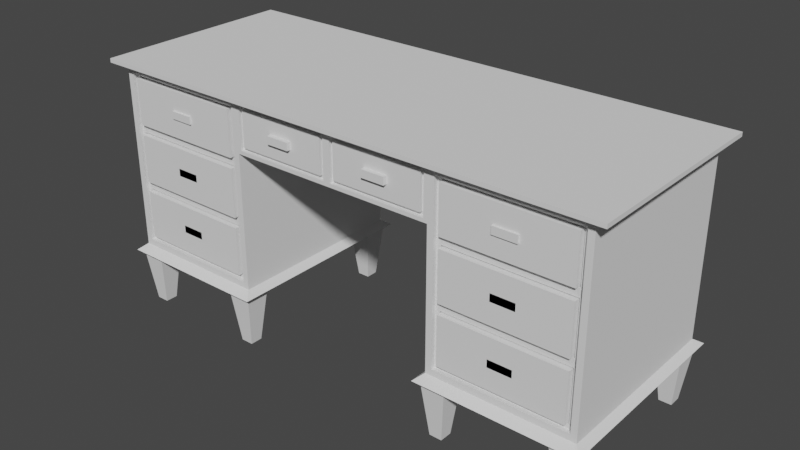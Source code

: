 # Source: Escrivaninha.blend  (saved by Blender 2.91.10; exported with 4.5.12 LTS)
import bpy
from mathutils import Matrix  # noqa: F401  (used for matrix-valued properties, if any)

bpy.ops.wm.read_factory_settings(use_empty=True)
scene = bpy.context.scene
scene.name = 'Scene'

# ---- collections
col_collection = bpy.data.collections.new('Collection'); scene.collection.children.link(col_collection)

# ---- world
world_world = bpy.data.worlds.new('World'); scene.world = world_world
world_world.use_nodes = True; world_world.node_tree.nodes.clear()
_N = world_world.node_tree.nodes; _L = world_world.node_tree.links
n0 = _N.new('ShaderNodeOutputWorld'); n0.name = 'World Output'; n0.location = (300, 300)
n1 = _N.new('ShaderNodeBackground'); n1.name = 'Background'; n1.location = (10, 300)
n1.inputs[0].default_value = (0.05088, 0.05088, 0.05088, 1.0)
_L.new(n1.outputs[0], n0.inputs[0])
n0.is_active_output = True
world_world.color = (0.05088, 0.05088, 0.05088)
world_world.use_sun_shadow = False
world_world.sun_shadow_jitter_overblur = 0.0

# ---- meshes
me_cube_001 = bpy.data.meshes.new('Cube.001')
me_cube_001.from_pydata([(-3.901, -1.0, 3.0), (-3.901, -1.0, 3.901), (-4.0, 2.0, 3.0), (-4.0, 2.0, 4.0), (0.0, -1.0, 3.2), (0.0, -1.0, 4.0), (0.0, 2.0, 3.2), (0.0, 2.0, 4.0), (-1.68, 2.0, 3.2), (-1.68, 2.0, 4.0), (-1.779, -1.0, 3.0), (-1.779, -1.0, 3.901), (-3.901, -1.0, 1.099), (-4.0, 2.0, 1.0), (-1.68, 2.0, 1.0), (-1.779, -1.0, 1.099), (-4.116, 2.15, 0.9), (-4.116, -1.15, 0.9), (-1.564, 2.15, 0.9), (-1.564, -1.15, 0.9), (-4.0, -1.0, 3.0), (-4.0, -1.0, 4.0), (-1.68, -1.0, 4.0), (-1.68, -1.0, 3.2), (-4.0, -1.0, 1.0), (-1.68, -1.0, 1.0), (-3.901, -0.9304, 3.0), (-1.779, -0.9304, 3.0), (-3.901, -0.9304, 3.901), (-1.779, -0.9304, 3.901), (-3.901, -0.9304, 1.099), (-1.779, -0.9304, 1.099), (-1.68, 2.0, 2.0), (-4.0, 2.0, 2.0), (-4.0, -1.0, 2.0), (-1.68, -1.0, 2.0), (-3.901, -1.0, 2.05), (-1.779, -1.0, 2.05), (-3.901, -0.9304, 2.05), (-1.779, -0.9304, 2.05), (-1.844, -0.9304, 3.065), (-1.844, -0.9304, 3.836), (-3.836, -0.9304, 3.836), (-3.836, -0.9304, 3.065), (-1.844, -0.9304, 1.985), (-3.836, -0.9304, 1.985), (-3.836, -0.9304, 1.164), (-1.844, -0.9304, 1.164), (-1.844, -0.9304, 2.935), (-3.836, -0.9304, 2.935), (-3.836, -0.9304, 2.115), (-1.844, -0.9304, 2.115), (-1.844, -0.8922, 3.836), (-1.844, -0.8922, 3.065), (-3.836, -0.8922, 3.065), (-3.836, -0.8922, 3.836), (-3.836, -0.8922, 1.985), (-1.844, -0.8922, 1.985), (-1.844, -0.8922, 1.164), (-3.836, -0.8922, 1.164), (-3.836, -0.8922, 2.935), (-1.844, -0.8922, 2.935), (-1.844, -0.8922, 2.115), (-3.836, -0.8922, 2.115), (-1.862, -0.8922, 3.084), (-1.862, -0.8922, 3.817), (-3.817, -0.8922, 3.817), (-3.817, -0.8922, 3.084), (-1.862, -0.8922, 1.966), (-3.817, -0.8922, 1.966), (-3.817, -0.8922, 1.183), (-1.862, -0.8922, 1.183), (-1.862, -0.8922, 2.916), (-3.817, -0.8922, 2.916), (-3.817, -0.8922, 2.133), (-1.862, -0.8922, 2.133), (-1.862, -1.003, 3.817), (-1.862, -1.003, 3.084), (-3.817, -1.003, 3.084), (-3.817, -1.003, 3.817), (-3.817, -1.003, 1.966), (-1.862, -1.003, 1.966), (-1.862, -1.003, 1.183), (-3.817, -1.003, 1.183), (-3.817, -1.003, 2.916), (-1.862, -1.003, 2.916), (-1.862, -1.003, 2.133), (-3.817, -1.003, 2.133), (-0.05816, -1.0, 3.258), (-0.05816, -1.0, 3.942), (-1.622, -1.0, 3.942), (-1.622, -1.0, 3.258), (-0.05816, -0.945, 3.942), (-0.05816, -0.945, 3.258), (-1.622, -0.945, 3.258), (-1.622, -0.945, 3.942), (-0.1158, -0.945, 3.316), (-0.1158, -0.945, 3.884), (-1.564, -0.945, 3.884), (-1.564, -0.945, 3.316), (-0.1158, -0.9948, 3.884), (-0.1158, -0.9948, 3.316), (-1.564, -0.9948, 3.316), (-1.564, -0.9948, 3.884), (-4.211, -1.15, 4.021), (-4.211, 2.15, 4.021), (-1.658, 2.15, 4.021), (0.0, 2.15, 4.021), (0.0, -1.15, 4.021), (-1.658, -1.15, 4.021), (-4.211, -1.15, 4.086), (-4.211, 2.15, 4.086), (-1.658, 2.15, 4.086), (0.0, 2.15, 4.086), (0.0, -1.15, 4.086), (-1.658, -1.15, 4.086), (-3.029, -1.032, 3.39), (-3.029, -1.032, 3.51), (-3.029, -0.9028, 3.39), (-3.029, -0.9028, 3.51), (-2.651, -1.032, 3.39), (-2.651, -1.032, 3.51), (-2.651, -0.9028, 3.39), (-2.651, -0.9028, 3.51), (-3.029, -1.003, 2.465), (-3.029, -1.003, 2.585), (-3.029, -0.9028, 2.39), (-3.029, -0.9028, 2.51), (-2.651, -1.003, 2.465), (-2.651, -1.003, 2.585), (-2.651, -0.9028, 2.39), (-2.651, -0.9028, 2.51), (-3.029, -1.003, 1.514), (-3.029, -1.003, 1.634), (-3.029, -0.9028, 1.39), (-3.029, -0.9028, 1.51), (-2.651, -1.003, 1.514), (-2.651, -1.003, 1.634), (-2.651, -0.9028, 1.39), (-2.651, -0.9028, 1.51), (-1.029, -1.059, 3.54), (-1.029, -1.059, 3.66), (-1.029, -0.9304, 3.54), (-1.029, -0.9304, 3.66), (-0.6508, -1.059, 3.54), (-0.6508, -1.059, 3.66), (-0.6508, -0.9304, 3.54), (-0.6508, -0.9304, 3.66), (-3.94, -0.9621, 5.96e-08), (-4.04, -1.062, 0.9), (-3.94, -0.7621, 5.96e-08), (-4.04, -0.6621, 0.9), (-3.74, -0.9621, 5.96e-08), (-3.64, -1.062, 0.9), (-3.74, -0.7621, 5.96e-08), (-3.64, -0.6621, 0.9), (-1.94, -0.9621, 5.96e-08), (-2.04, -1.062, 0.9), (-1.94, -0.7621, 5.96e-08), (-2.04, -0.6621, 0.9), (-1.74, -0.9621, 5.96e-08), (-1.64, -1.062, 0.9), (-1.74, -0.7621, 5.96e-08), (-1.64, -0.6621, 0.9), (-3.94, 1.738, 5.96e-08), (-4.04, 1.638, 0.9), (-3.94, 1.938, 5.96e-08), (-4.04, 2.038, 0.9), (-3.74, 1.738, 5.96e-08), (-3.64, 1.638, 0.9), (-3.74, 1.938, 5.96e-08), (-3.64, 2.038, 0.9), (-1.94, 1.738, 5.96e-08), (-2.04, 1.638, 0.9), (-1.94, 1.938, 5.96e-08), (-2.04, 2.038, 0.9), (-1.74, 1.738, 5.96e-08), (-1.64, 1.638, 0.9), (-1.74, 1.938, 5.96e-08), (-1.64, 2.038, 0.9)], [], [(20, 21, 3, 2), (8, 9, 7, 6), (6, 7, 5, 4), (12, 15, 31, 30), (8, 6, 4, 23), (5, 7, 107, 108), (7, 9, 106, 107), (33, 32, 14, 13), (90, 91, 94, 95), (2, 3, 9, 8), (24, 13, 16, 17), (34, 33, 13, 24), (37, 10, 27, 39), (32, 35, 25, 14), (16, 18, 19, 17), (14, 25, 19, 18), (13, 14, 18, 16), (25, 24, 17, 19), (0, 1, 21, 20), (1, 11, 22, 21), (11, 10, 23, 22), (15, 12, 24, 25), (36, 0, 20, 34), (37, 15, 25, 35), (43, 40, 53, 54), (49, 50, 63, 60), (11, 1, 28, 29), (36, 12, 30, 38), (10, 11, 29, 27), (1, 0, 26, 28), (0, 36, 38, 26), (46, 47, 58, 59), (10, 37, 35, 23), (12, 36, 34, 24), (8, 23, 35, 32), (15, 37, 39, 31), (20, 2, 33, 34), (2, 8, 32, 33), (27, 29, 41, 40), (29, 28, 42, 41), (28, 26, 43, 42), (26, 27, 40, 43), (39, 38, 45, 44), (38, 30, 46, 45), (30, 31, 47, 46), (31, 39, 44, 47), (27, 26, 49, 48), (26, 38, 50, 49), (38, 39, 51, 50), (39, 27, 48, 51), (71, 68, 81, 82), (65, 66, 79, 76), (74, 75, 86, 87), (44, 45, 56, 57), (50, 51, 62, 63), (41, 42, 55, 52), (47, 44, 57, 58), (48, 49, 60, 61), (42, 43, 54, 55), (45, 46, 59, 56), (51, 48, 61, 62), (40, 41, 52, 53), (53, 52, 65, 64), (52, 55, 66, 65), (55, 54, 67, 66), (54, 53, 64, 67), (57, 56, 69, 68), (56, 59, 70, 69), (59, 58, 71, 70), (58, 57, 68, 71), (61, 60, 73, 72), (60, 63, 74, 73), (63, 62, 75, 74), (62, 61, 72, 75), (77, 76, 79, 78), (81, 80, 83, 82), (85, 84, 87, 86), (72, 73, 84, 85), (66, 67, 78, 79), (69, 70, 83, 80), (75, 72, 85, 86), (64, 65, 76, 77), (70, 71, 82, 83), (73, 74, 87, 84), (67, 64, 77, 78), (68, 69, 80, 81), (4, 5, 89, 88), (5, 22, 90, 89), (22, 23, 91, 90), (23, 4, 88, 91), (96, 97, 100, 101), (91, 88, 93, 94), (89, 90, 95, 92), (88, 89, 92, 93), (93, 92, 97, 96), (92, 95, 98, 97), (95, 94, 99, 98), (94, 93, 96, 99), (101, 100, 103, 102), (98, 99, 102, 103), (99, 96, 101, 102), (97, 98, 103, 100), (108, 107, 113, 114), (106, 105, 111, 112), (22, 5, 108, 109), (9, 3, 105, 106), (3, 21, 104, 105), (21, 22, 109, 104), (112, 111, 110, 115), (113, 112, 115, 114), (105, 104, 110, 111), (109, 108, 114, 115), (104, 109, 115, 110), (107, 106, 112, 113), (116, 117, 119, 118), (118, 119, 123, 122), (122, 123, 121, 120), (120, 121, 117, 116), (118, 122, 120, 116), (123, 119, 117, 121), (124, 125, 127, 126), (126, 127, 131, 130), (130, 131, 129, 128), (128, 129, 125, 124), (126, 130, 128, 124), (131, 127, 125, 129), (132, 133, 135, 134), (134, 135, 139, 138), (138, 139, 137, 136), (136, 137, 133, 132), (134, 138, 136, 132), (139, 135, 133, 137), (140, 141, 143, 142), (142, 143, 147, 146), (146, 147, 145, 144), (144, 145, 141, 140), (142, 146, 144, 140), (147, 143, 141, 145), (148, 149, 151, 150), (150, 151, 155, 154), (154, 155, 153, 152), (152, 153, 149, 148), (150, 154, 152, 148), (155, 151, 149, 153), (156, 157, 159, 158), (158, 159, 163, 162), (162, 163, 161, 160), (160, 161, 157, 156), (158, 162, 160, 156), (163, 159, 157, 161), (164, 165, 167, 166), (166, 167, 171, 170), (170, 171, 169, 168), (168, 169, 165, 164), (166, 170, 168, 164), (171, 167, 165, 169), (172, 173, 175, 174), (174, 175, 179, 178), (178, 179, 177, 176), (176, 177, 173, 172), (174, 178, 176, 172), (179, 175, 173, 177)])
_uv = me_cube_001.uv_layers.new(name='UVMap')
_uv.uv.foreach_set('vector', [0.375, 0.0, 0.625, 0.0, 0.625, 0.25, 0.375, 0.25, 0.375, 0.4434, 0.625, 0.4434, 0.625, 0.5, 0.375, 0.5, 0.375, 0.5, 0.625, 0.5, 0.625, 0.75, 0.375, 0.75, 0.375, 0.9917, 0.375, 0.8149, 0.375, 0.8149, 0.375, 0.9917, 0.3184, 0.5, 0.375, 0.5, 0.375, 0.75, 0.3184, 0.75, 0.625, 0.75, 0.625, 0.5, 0.625, 0.5, 0.625, 0.75, 0.625, 0.5, 0.625, 0.4434, 0.625, 0.4434, 0.625, 0.5, 0.375, 0.25, 0.375, 0.4434, 0.375, 0.4434, 0.375, 0.25, 0.6068, 0.8047, 0.3932, 0.8047, 0.3932, 0.8047, 0.6068, 0.8047, 0.375, 0.25, 0.625, 0.25, 0.625, 0.4434, 0.375, 0.4434, 0.375, 0.0, 0.375, 0.25, 0.375, 0.25, 0.375, 0.0, 0.375, 0.0, 0.375, 0.25, 0.375, 0.25, 0.375, 0.0, 0.375, 0.8149, 0.375, 0.8149, 0.375, 0.8149, 0.375, 0.8149, 0.3184, 0.5, 0.3184, 0.75, 0.3184, 0.75, 0.3184, 0.5, 0.125, 0.5, 0.3184, 0.5, 0.3184, 0.75, 0.125, 0.75, 0.3184, 0.5, 0.3184, 0.75, 0.3184, 0.75, 0.3184, 0.5, 0.375, 0.25, 0.375, 0.4434, 0.375, 0.4434, 0.375, 0.25, 0.375, 0.8066, 0.375, 1.0, 0.375, 1.0, 0.375, 0.8066, 0.375, 0.9917, 0.6002, 0.9917, 0.625, 1.0, 0.375, 1.0, 0.6002, 0.9917, 0.6002, 0.8149, 0.625, 0.8066, 0.625, 1.0, 0.6002, 0.8149, 0.375, 0.8149, 0.375, 0.8066, 0.625, 0.8066, 0.375, 0.8149, 0.375, 0.9917, 0.375, 1.0, 0.375, 0.8066, 0.375, 0.9917, 0.375, 0.9917, 0.375, 1.0, 0.375, 1.0, 0.375, 0.8149, 0.375, 0.8149, 0.375, 0.8066, 0.375, 0.8066, 0.3913, 0.9863, 0.3913, 0.8203, 0.3913, 0.8203, 0.3913, 0.9863, 0.375, 0.9863, 0.375, 0.9863, 0.375, 0.9863, 0.375, 0.9863, 0.6002, 0.8149, 0.6002, 0.9917, 0.6002, 0.9917, 0.6002, 0.8149, 0.375, 0.9917, 0.375, 0.9917, 0.375, 0.9917, 0.375, 0.9917, 0.375, 0.8149, 0.6002, 0.8149, 0.6002, 0.8149, 0.375, 0.8149, 0.6002, 0.9917, 0.375, 0.9917, 0.375, 0.9917, 0.6002, 0.9917, 0.375, 0.9917, 0.375, 0.9917, 0.375, 0.9917, 0.375, 0.9917, 0.375, 0.9863, 0.375, 0.8203, 0.375, 0.8203, 0.375, 0.9863, 0.375, 0.8149, 0.375, 0.8149, 0.375, 0.8066, 0.375, 0.8066, 0.375, 0.9917, 0.375, 0.9917, 0.375, 1.0, 0.375, 1.0, 0.3184, 0.5, 0.3184, 0.75, 0.3184, 0.75, 0.3184, 0.5, 0.375, 0.8149, 0.375, 0.8149, 0.375, 0.8149, 0.375, 0.8149, 0.375, 0.0, 0.375, 0.25, 0.375, 0.25, 0.375, 0.0, 0.375, 0.25, 0.375, 0.4434, 0.375, 0.4434, 0.375, 0.25, 0.375, 0.8149, 0.6002, 0.8149, 0.584, 0.8203, 0.3913, 0.8203, 0.6002, 0.8149, 0.6002, 0.9917, 0.584, 0.9863, 0.584, 0.8203, 0.6002, 0.9917, 0.375, 0.9917, 0.3913, 0.9863, 0.584, 0.9863, 0.375, 0.9917, 0.375, 0.8149, 0.3913, 0.8203, 0.3913, 0.9863, 0.375, 0.8149, 0.375, 0.9917, 0.375, 0.9863, 0.375, 0.8203, 0.375, 0.9917, 0.375, 0.9917, 0.375, 0.9863, 0.375, 0.9863, 0.375, 0.9917, 0.375, 0.8149, 0.375, 0.8203, 0.375, 0.9863, 0.375, 0.8149, 0.375, 0.8149, 0.375, 0.8203, 0.375, 0.8203, 0.375, 0.8149, 0.375, 0.9917, 0.375, 0.9863, 0.375, 0.8203, 0.375, 0.9917, 0.375, 0.9917, 0.375, 0.9863, 0.375, 0.9863, 0.375, 0.9917, 0.375, 0.8149, 0.375, 0.8203, 0.375, 0.9863, 0.375, 0.8149, 0.375, 0.8149, 0.375, 0.8203, 0.375, 0.8203, 0.375, 0.8219, 0.375, 0.8219, 0.375, 0.8219, 0.375, 0.8219, 0.5793, 0.8219, 0.5793, 0.9848, 0.5793, 0.9848, 0.5793, 0.8219, 0.375, 0.9848, 0.375, 0.8219, 0.375, 0.8219, 0.375, 0.9848, 0.375, 0.8203, 0.375, 0.9863, 0.375, 0.9863, 0.375, 0.8203, 0.375, 0.9863, 0.375, 0.8203, 0.375, 0.8203, 0.375, 0.9863, 0.584, 0.8203, 0.584, 0.9863, 0.584, 0.9863, 0.584, 0.8203, 0.375, 0.8203, 0.375, 0.8203, 0.375, 0.8203, 0.375, 0.8203, 0.375, 0.8203, 0.375, 0.9863, 0.375, 0.9863, 0.375, 0.8203, 0.584, 0.9863, 0.3913, 0.9863, 0.3913, 0.9863, 0.584, 0.9863, 0.375, 0.9863, 0.375, 0.9863, 0.375, 0.9863, 0.375, 0.9863, 0.375, 0.8203, 0.375, 0.8203, 0.375, 0.8203, 0.375, 0.8203, 0.3913, 0.8203, 0.584, 0.8203, 0.584, 0.8203, 0.3913, 0.8203, 0.3913, 0.8203, 0.584, 0.8203, 0.5793, 0.8219, 0.3959, 0.8219, 0.584, 0.8203, 0.584, 0.9863, 0.5793, 0.9848, 0.5793, 0.8219, 0.584, 0.9863, 0.3913, 0.9863, 0.3959, 0.9848, 0.5793, 0.9848, 0.3913, 0.9863, 0.3913, 0.8203, 0.3959, 0.8219, 0.3959, 0.9848, 0.375, 0.8203, 0.375, 0.9863, 0.375, 0.9848, 0.375, 0.8219, 0.375, 0.9863, 0.375, 0.9863, 0.375, 0.9848, 0.375, 0.9848, 0.375, 0.9863, 0.375, 0.8203, 0.375, 0.8219, 0.375, 0.9848, 0.375, 0.8203, 0.375, 0.8203, 0.375, 0.8219, 0.375, 0.8219, 0.375, 0.8203, 0.375, 0.9863, 0.375, 0.9848, 0.375, 0.8219, 0.375, 0.9863, 0.375, 0.9863, 0.375, 0.9848, 0.375, 0.9848, 0.375, 0.9863, 0.375, 0.8203, 0.375, 0.8219, 0.375, 0.9848, 0.375, 0.8203, 0.375, 0.8203, 0.375, 0.8219, 0.375, 0.8219, 0.3959, 0.8219, 0.5793, 0.8219, 0.5793, 0.9848, 0.3959, 0.9848, 0.375, 0.8219, 0.375, 0.9848, 0.375, 0.9848, 0.375, 0.8219, 0.375, 0.8219, 0.375, 0.9848, 0.375, 0.9848, 0.375, 0.8219, 0.375, 0.8219, 0.375, 0.9848, 0.375, 0.9848, 0.375, 0.8219, 0.5793, 0.9848, 0.3959, 0.9848, 0.3959, 0.9848, 0.5793, 0.9848, 0.375, 0.9848, 0.375, 0.9848, 0.375, 0.9848, 0.375, 0.9848, 0.375, 0.8219, 0.375, 0.8219, 0.375, 0.8219, 0.375, 0.8219, 0.3959, 0.8219, 0.5793, 0.8219, 0.5793, 0.8219, 0.3959, 0.8219, 0.375, 0.9848, 0.375, 0.8219, 0.375, 0.8219, 0.375, 0.9848, 0.375, 0.9848, 0.375, 0.9848, 0.375, 0.9848, 0.375, 0.9848, 0.3959, 0.9848, 0.3959, 0.8219, 0.3959, 0.8219, 0.3959, 0.9848, 0.375, 0.8219, 0.375, 0.9848, 0.375, 0.9848, 0.375, 0.8219, 0.375, 0.75, 0.625, 0.75, 0.6068, 0.752, 0.3932, 0.752, 0.625, 0.75, 0.625, 0.8066, 0.6068, 0.8047, 0.6068, 0.752, 0.625, 0.8066, 0.375, 0.8066, 0.3932, 0.8047, 0.6068, 0.8047, 0.375, 0.8066, 0.375, 0.75, 0.3932, 0.752, 0.3932, 0.8047, 0.4112, 0.7539, 0.5888, 0.7539, 0.5888, 0.7539, 0.4112, 0.7539, 0.3932, 0.8047, 0.3932, 0.752, 0.3932, 0.752, 0.3932, 0.8047, 0.6068, 0.752, 0.6068, 0.8047, 0.6068, 0.8047, 0.6068, 0.752, 0.3932, 0.752, 0.6068, 0.752, 0.6068, 0.752, 0.3932, 0.752, 0.3932, 0.752, 0.6068, 0.752, 0.5888, 0.7539, 0.4112, 0.7539, 0.6068, 0.752, 0.6068, 0.8047, 0.5888, 0.8027, 0.5888, 0.7539, 0.6068, 0.8047, 0.3932, 0.8047, 0.4112, 0.8027, 0.5888, 0.8027, 0.3932, 0.8047, 0.3932, 0.752, 0.4112, 0.7539, 0.4112, 0.8027, 0.4112, 0.7539, 0.5888, 0.7539, 0.5888, 0.8027, 0.4112, 0.8027, 0.5888, 0.8027, 0.4112, 0.8027, 0.4112, 0.8027, 0.5888, 0.8027, 0.4112, 0.8027, 0.4112, 0.7539, 0.4112, 0.7539, 0.4112, 0.8027, 0.5888, 0.7539, 0.5888, 0.8027, 0.5888, 0.8027, 0.5888, 0.7539, 0.625, 0.75, 0.625, 0.5, 0.625, 0.5, 0.625, 0.75, 0.625, 0.4434, 0.625, 0.25, 0.625, 0.25, 0.625, 0.4434, 0.625, 0.8066, 0.625, 0.75, 0.625, 0.75, 0.625, 0.8066, 0.625, 0.4434, 0.625, 0.25, 0.625, 0.25, 0.625, 0.4434, 0.625, 0.25, 0.625, 0.0, 0.625, 0.0, 0.625, 0.25, 0.625, 1.0, 0.625, 0.8066, 0.625, 0.8066, 0.625, 1.0, 0.6816, 0.5, 0.875, 0.5, 0.875, 0.75, 0.6816, 0.75, 0.625, 0.5, 0.6816, 0.5, 0.6816, 0.75, 0.625, 0.75, 0.625, 0.25, 0.625, 0.0, 0.625, 0.0, 0.625, 0.25, 0.625, 0.8066, 0.625, 0.75, 0.625, 0.75, 0.625, 0.8066, 0.625, 1.0, 0.625, 0.8066, 0.625, 0.8066, 0.625, 1.0, 0.625, 0.5, 0.625, 0.4434, 0.625, 0.4434, 0.625, 0.5, 0.375, 0.0, 0.625, 0.0, 0.625, 0.25, 0.375, 0.25, 0.375, 0.25, 0.625, 0.25, 0.625, 0.5, 0.375, 0.5, 0.375, 0.5, 0.625, 0.5, 0.625, 0.75, 0.375, 0.75, 0.375, 0.75, 0.625, 0.75, 0.625, 1.0, 0.375, 1.0, 0.125, 0.5, 0.375, 0.5, 0.375, 0.75, 0.125, 0.75, 0.625, 0.5, 0.875, 0.5, 0.875, 0.75, 0.625, 0.75, 0.375, 0.0, 0.625, 0.0, 0.625, 0.25, 0.375, 0.25, 0.375, 0.25, 0.625, 0.25, 0.625, 0.5, 0.375, 0.5, 0.375, 0.5, 0.625, 0.5, 0.625, 0.75, 0.375, 0.75, 0.375, 0.75, 0.625, 0.75, 0.625, 1.0, 0.375, 1.0, 0.125, 0.5, 0.375, 0.5, 0.375, 0.75, 0.125, 0.75, 0.625, 0.5, 0.875, 0.5, 0.875, 0.75, 0.625, 0.75, 0.375, 0.0, 0.625, 0.0, 0.625, 0.25, 0.375, 0.25, 0.375, 0.25, 0.625, 0.25, 0.625, 0.5, 0.375, 0.5, 0.375, 0.5, 0.625, 0.5, 0.625, 0.75, 0.375, 0.75, 0.375, 0.75, 0.625, 0.75, 0.625, 1.0, 0.375, 1.0, 0.125, 0.5, 0.375, 0.5, 0.375, 0.75, 0.125, 0.75, 0.625, 0.5, 0.875, 0.5, 0.875, 0.75, 0.625, 0.75, 0.375, 0.0, 0.625, 0.0, 0.625, 0.25, 0.375, 0.25, 0.375, 0.25, 0.625, 0.25, 0.625, 0.5, 0.375, 0.5, 0.375, 0.5, 0.625, 0.5, 0.625, 0.75, 0.375, 0.75, 0.375, 0.75, 0.625, 0.75, 0.625, 1.0, 0.375, 1.0, 0.125, 0.5, 0.375, 0.5, 0.375, 0.75, 0.125, 0.75, 0.625, 0.5, 0.875, 0.5, 0.875, 0.75, 0.625, 0.75, 0.375, 0.0, 0.625, 0.0, 0.625, 0.25, 0.375, 0.25, 0.375, 0.25, 0.625, 0.25, 0.625, 0.5, 0.375, 0.5, 0.375, 0.5, 0.625, 0.5, 0.625, 0.75, 0.375, 0.75, 0.375, 0.75, 0.625, 0.75, 0.625, 1.0, 0.375, 1.0, 0.125, 0.5, 0.375, 0.5, 0.375, 0.75, 0.125, 0.75, 0.625, 0.5, 0.875, 0.5, 0.875, 0.75, 0.625, 0.75, 0.375, 0.0, 0.625, 0.0, 0.625, 0.25, 0.375, 0.25, 0.375, 0.25, 0.625, 0.25, 0.625, 0.5, 0.375, 0.5, 0.375, 0.5, 0.625, 0.5, 0.625, 0.75, 0.375, 0.75, 0.375, 0.75, 0.625, 0.75, 0.625, 1.0, 0.375, 1.0, 0.125, 0.5, 0.375, 0.5, 0.375, 0.75, 0.125, 0.75, 0.625, 0.5, 0.875, 0.5, 0.875, 0.75, 0.625, 0.75, 0.375, 0.0, 0.625, 0.0, 0.625, 0.25, 0.375, 0.25, 0.375, 0.25, 0.625, 0.25, 0.625, 0.5, 0.375, 0.5, 0.375, 0.5, 0.625, 0.5, 0.625, 0.75, 0.375, 0.75, 0.375, 0.75, 0.625, 0.75, 0.625, 1.0, 0.375, 1.0, 0.125, 0.5, 0.375, 0.5, 0.375, 0.75, 0.125, 0.75, 0.625, 0.5, 0.875, 0.5, 0.875, 0.75, 0.625, 0.75, 0.375, 0.0, 0.625, 0.0, 0.625, 0.25, 0.375, 0.25, 0.375, 0.25, 0.625, 0.25, 0.625, 0.5, 0.375, 0.5, 0.375, 0.5, 0.625, 0.5, 0.625, 0.75, 0.375, 0.75, 0.375, 0.75, 0.625, 0.75, 0.625, 1.0, 0.375, 1.0, 0.125, 0.5, 0.375, 0.5, 0.375, 0.75, 0.125, 0.75, 0.625, 0.5, 0.875, 0.5, 0.875, 0.75, 0.625, 0.75])
me_cube_001.use_remesh_fix_poles = True
me_cube_001.use_remesh_preserve_attributes = False
me_cube_001.use_mirror_vertex_groups = False
me_cube_001.update()

# ---- objects
ob_cube = bpy.data.objects.new('Cube', me_cube_001)

# ---- transforms, parenting, visibility, modifiers, constraints
ob_cube.location = (0.0, 0.0, 0.0)
ob_cube.lineart.crease_threshold = 0.0
_m = ob_cube.modifiers.new('Mirror', 'MIRROR')
_m.use_clip = True

# ---- collection membership
col_collection.objects.link(ob_cube)

# ---- scene / render settings (as saved in the file)
scene.frame_start = 1; scene.frame_end = 250; scene.frame_set(0)
scene.render.engine = 'BLENDER_EEVEE_NEXT'
scene.cycles.use_denoising = False
scene.cycles.samples = 128
scene.cycles.sampling_pattern = 'TABULATED_SOBOL'
scene.cycles.use_adaptive_sampling = False
scene.cycles.use_light_tree = False
scene.view_settings.view_transform = 'Filmic'
bpy.context.view_layer.update()

# ---- added for rendering (the .blend has no active camera and no usable light): camera, sun
cam_auto = bpy.data.cameras.new('AutoCamera')
cam_auto.lens = 50.0
cam_auto.sensor_width = 36.0
cam_auto.clip_end = 1000.0
ob_auto_camera = bpy.data.objects.new('AutoCamera', cam_auto)
scene.collection.objects.link(ob_auto_camera)
ob_auto_camera.location = (9.18271, -10.5192, 9.38903)
ob_auto_camera.rotation_euler = (1.09748, -7.21219e-08, 0.694738)
scene.camera = ob_auto_camera
light_auto_sun = bpy.data.lights.new('AutoSun', 'SUN')
light_auto_sun.energy = 3.0
light_auto_sun.angle = 0.0523599
ob_auto_sun = bpy.data.objects.new('AutoSun', light_auto_sun)
scene.collection.objects.link(ob_auto_sun)
ob_auto_sun.rotation_euler = (0.872665, 0.174533, 0.523599)
bpy.context.view_layer.update()
